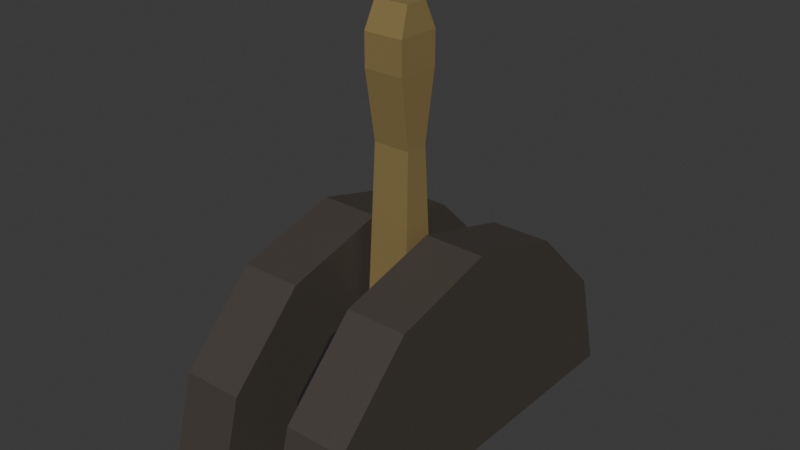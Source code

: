 # Source: lever.blend  (saved by Blender 4.0.36; exported with 4.5.12 LTS)
import bpy
from mathutils import Matrix  # noqa: F401  (used for matrix-valued properties, if any)

bpy.ops.wm.read_factory_settings(use_empty=True)
scene = bpy.context.scene
scene.name = 'Scene'

# ---- collections
col_collection = bpy.data.collections.new('Collection'); scene.collection.children.link(col_collection)

# ---- materials (node trees are filled in below, after node groups)
mat_metal = bpy.data.materials.new('Metal')
mat_metal.use_transparent_shadow = False
mat_dark = bpy.data.materials.new('Dark')
mat_dark.use_transparent_shadow = False
mat_wood = bpy.data.materials.new('Wood')
mat_wood.use_transparent_shadow = False

# ---- material node trees
mat_metal.use_nodes = True; mat_metal.node_tree.nodes.clear()
_N = mat_metal.node_tree.nodes; _L = mat_metal.node_tree.links
n0 = _N.new('ShaderNodeBsdfPrincipled'); n0.name = 'Principled BSDF'; n0.location = (10, 300)
n0.inputs[0].default_value = (0.08036, 0.06898, 0.05833, 1.0)
n0.inputs[1].default_value = 0.2227
n0.inputs[3].default_value = 1.45
n1 = _N.new('ShaderNodeOutputMaterial'); n1.name = 'Material Output'; n1.location = (300, 300)
_L.new(n0.outputs[0], n1.inputs[0])
n1.is_active_output = True
mat_dark.use_nodes = True; mat_dark.node_tree.nodes.clear()
_N = mat_dark.node_tree.nodes; _L = mat_dark.node_tree.links
n0 = _N.new('ShaderNodeBsdfPrincipled'); n0.name = 'Principled BSDF'; n0.location = (10, 300)
n0.inputs[0].default_value = (0.007903, 0.005718, 0.009484, 1.0)
n0.inputs[2].default_value = 1.0
n0.inputs[3].default_value = 1.45
n1 = _N.new('ShaderNodeOutputMaterial'); n1.name = 'Material Output'; n1.location = (300, 300)
_L.new(n0.outputs[0], n1.inputs[0])
n1.is_active_output = True
mat_wood.use_nodes = True; mat_wood.node_tree.nodes.clear()
_N = mat_wood.node_tree.nodes; _L = mat_wood.node_tree.links
n0 = _N.new('ShaderNodeBsdfPrincipled'); n0.name = 'Principled BSDF'; n0.location = (10, 300)
n0.inputs[0].default_value = (0.2522, 0.185, 0.07156, 1.0)
n0.inputs[3].default_value = 1.45
n1 = _N.new('ShaderNodeOutputMaterial'); n1.name = 'Material Output'; n1.location = (300, 300)
_L.new(n0.outputs[0], n1.inputs[0])
n1.is_active_output = True

# ---- world
world_world = bpy.data.worlds.new('World'); scene.world = world_world
world_world.use_nodes = True; world_world.node_tree.nodes.clear()
_N = world_world.node_tree.nodes; _L = world_world.node_tree.links
n0 = _N.new('ShaderNodeOutputWorld'); n0.name = 'World Output'; n0.location = (300, 300)
n1 = _N.new('ShaderNodeBackground'); n1.name = 'Background'; n1.location = (10, 300)
n1.inputs[0].default_value = (0.05088, 0.05088, 0.05088, 1.0)
_L.new(n1.outputs[0], n0.inputs[0])
n0.is_active_output = True
world_world.color = (0.05088, 0.05088, 0.05088)
world_world.use_sun_shadow = False
world_world.sun_shadow_jitter_overblur = 0.0

# ---- meshes
me_cylinder = bpy.data.meshes.new('Cylinder')
me_cylinder.from_pydata([(-0.4382, 1.0, -3.308e-08), (0.4382, 1.0, 3.308e-08), (-0.4382, -1.0, -3.308e-08), (0.4382, -1.0, 3.308e-08), (-0.4382, -0.866, 0.5), (0.4382, -0.866, 0.5), (-0.4382, -0.5, 0.866), (0.4382, -0.5, 0.866), (-0.4382, 0.0, 1.0), (0.4382, 0.0, 1.0), (-0.4382, 0.5, 0.866), (0.4382, 0.5, 0.866), (-0.4382, 0.866, 0.5), (0.4382, 0.866, 0.5), (-0.1461, 1.0, -1.103e-08), (0.1461, 1.0, 1.103e-08), (0.1461, -1.0, 1.103e-08), (-0.1461, -1.0, -1.103e-08), (0.1461, -0.866, 0.5), (-0.1461, -0.866, 0.5), (0.1461, -0.5, 0.866), (-0.1461, -0.5, 0.866), (0.1461, 0.0, 1.0), (-0.1461, 0.0, 1.0), (0.1461, 0.5, 0.866), (-0.1461, 0.5, 0.866), (0.1461, 0.866, 0.5), (-0.1461, 0.866, 0.5), (-0.1461, 0.6013, -1.489e-09), (0.1461, 0.6013, 4.987e-10), (0.1461, -0.6013, 4.987e-10), (-0.1461, -0.6013, -1.489e-09), (0.1461, -0.5207, 0.3006), (-0.1461, -0.5207, 0.3006), (0.1461, -0.3006, 0.5207), (-0.1461, -0.3006, 0.5207), (0.1461, -1.98e-09, 0.6013), (-0.1461, -1.98e-09, 0.6013), (0.1461, 0.3006, 0.5207), (-0.1461, 0.3006, 0.5207), (0.1461, 0.5207, 0.3006), (-0.1461, 0.5207, 0.3006)], [], [(16, 3, 5, 18), (18, 5, 7, 20), (20, 7, 9, 22), (22, 9, 11, 24), (24, 11, 13, 26), (26, 13, 1, 15), (0, 2, 4, 6, 8, 10, 12), (12, 27, 14, 0), (10, 25, 27, 12), (14, 27, 41, 28), (8, 23, 25, 10), (6, 21, 23, 8), (20, 22, 36, 34), (4, 19, 21, 6), (2, 17, 19, 4), (23, 21, 35, 37), (22, 24, 38, 36), (41, 40, 29, 28), (39, 38, 40, 41), (37, 36, 38, 39), (35, 34, 36, 37), (33, 32, 34, 35), (31, 30, 32, 33), (21, 19, 33, 35), (26, 15, 29, 40), (18, 20, 34, 32), (27, 25, 39, 41), (19, 17, 31, 33), (24, 26, 40, 38), (16, 18, 32, 30), (25, 23, 37, 39), (3, 1, 13, 11, 9, 7, 5)])
me_cylinder.polygons.foreach_set('material_index', [0, 0, 0, 0, 0, 0, 0, 0, 0, 0, 0, 0, 0, 0, 0, 0, 0, 1, 1, 1, 1, 1, 1, 0, 0, 0, 0, 0, 0, 0, 0, 0])
_uv = me_cylinder.uv_layers.new(name='UVMap')
_uv.uv.foreach_set('vector', [0.5, 0.8333, 0.5, 1.0, 0.4167, 1.0, 0.4167, 0.8333, 0.4167, 0.8333, 0.4167, 1.0, 0.3333, 1.0, 0.3333, 0.8333, 0.3333, 0.8333, 0.3333, 1.0, 0.25, 1.0, 0.25, 0.8333, 0.25, 0.8333, 0.25, 1.0, 0.1667, 1.0, 0.1667, 0.8333, 0.1667, 0.8333, 0.1667, 1.0, 0.08333, 1.0, 0.08333, 0.8333, 0.08333, 0.8333, 0.08333, 1.0, 7.451e-08, 1.0, 7.451e-08, 0.8333, 0.75, 0.49, 0.75, 0.01, 0.63, 0.04215, 0.5422, 0.13, 0.51, 0.25, 0.5422, 0.37, 0.63, 0.4578, 0.08333, 0.5, 0.08333, 0.6667, 7.451e-08, 0.6667, 7.451e-08, 0.5, 0.1667, 0.5, 0.1667, 0.6667, 0.08333, 0.6667, 0.08333, 0.5, 7.451e-08, 0.6667, 0.08333, 0.6667, 0.08333, 0.6667, 7.451e-08, 0.6667, 0.25, 0.5, 0.25, 0.6667, 0.1667, 0.6667, 0.1667, 0.5, 0.3333, 0.5, 0.3333, 0.6667, 0.25, 0.6667, 0.25, 0.5, 0.3333, 0.8333, 0.25, 0.8333, 0.25, 0.8333, 0.3333, 0.8333, 0.4167, 0.5, 0.4167, 0.6667, 0.3333, 0.6667, 0.3333, 0.5, 0.5, 0.5, 0.5, 0.6667, 0.4167, 0.6667, 0.4167, 0.5, 0.25, 0.6667, 0.3333, 0.6667, 0.3333, 0.6667, 0.25, 0.6667, 0.25, 0.8333, 0.1667, 0.8333, 0.1667, 0.8333, 0.25, 0.8333, 0.08333, 0.6667, 0.08333, 0.8333, 7.451e-08, 0.8333, 7.451e-08, 0.6667, 0.1667, 0.6667, 0.1667, 0.8333, 0.08333, 0.8333, 0.08333, 0.6667, 0.25, 0.6667, 0.25, 0.8333, 0.1667, 0.8333, 0.1667, 0.6667, 0.3333, 0.6667, 0.3333, 0.8333, 0.25, 0.8333, 0.25, 0.6667, 0.4167, 0.6667, 0.4167, 0.8333, 0.3333, 0.8333, 0.3333, 0.6667, 0.5, 0.6667, 0.5, 0.8333, 0.4167, 0.8333, 0.4167, 0.6667, 0.3333, 0.6667, 0.4167, 0.6667, 0.4167, 0.6667, 0.3333, 0.6667, 0.08333, 0.8333, 7.451e-08, 0.8333, 7.451e-08, 0.8333, 0.08333, 0.8333, 0.4167, 0.8333, 0.3333, 0.8333, 0.3333, 0.8333, 0.4167, 0.8333, 0.08333, 0.6667, 0.1667, 0.6667, 0.1667, 0.6667, 0.08333, 0.6667, 0.4167, 0.6667, 0.5, 0.6667, 0.5, 0.6667, 0.4167, 0.6667, 0.1667, 0.8333, 0.08333, 0.8333, 0.08333, 0.8333, 0.1667, 0.8333, 0.5, 0.8333, 0.4167, 0.8333, 0.4167, 0.8333, 0.5, 0.8333, 0.1667, 0.6667, 0.25, 0.6667, 0.25, 0.6667, 0.1667, 0.6667, 0.25, 0.01, 0.25, 0.49, 0.13, 0.4578, 0.04215, 0.37, 0.01, 0.25, 0.04215, 0.13, 0.13, 0.04215])
me_cylinder.materials.append(mat_metal)
me_cylinder.materials.append(mat_dark)
me_cylinder.update()
me_cube_001 = bpy.data.meshes.new('Cube.001')
me_cube_001.from_pydata([(-0.1181, -0.1181, -5.96e-08), (-0.08355, -0.05501, 2.0), (-0.1181, 0.1181, -5.96e-08), (-0.08355, 0.05501, 2.0), (0.1181, -0.1181, -5.96e-08), (0.08355, -0.05501, 2.0), (0.1181, 0.1181, -5.96e-08), (0.08355, 0.05501, 2.0), (-0.09003, -0.05613, 1.385), (-0.09003, 0.05613, 1.385), (0.09003, 0.05613, 1.385), (0.09003, -0.05613, 1.385), (-0.09672, -0.105, 1.718), (-0.09672, -0.105, 1.873), (-0.09672, 0.105, 1.873), (-0.09672, 0.105, 1.718), (0.09672, 0.105, 1.873), (0.09672, 0.105, 1.718), (0.09672, -0.105, 1.873), (0.09672, -0.105, 1.718)], [], [(13, 1, 3, 14), (14, 3, 7, 16), (16, 7, 5, 18), (18, 5, 1, 13), (2, 6, 4, 0), (7, 3, 1, 5), (4, 11, 8, 0), (6, 10, 11, 4), (2, 9, 10, 6), (0, 8, 9, 2), (11, 19, 12, 8), (19, 18, 13, 12), (10, 17, 19, 11), (17, 16, 18, 19), (9, 15, 17, 10), (15, 14, 16, 17), (8, 12, 15, 9), (12, 13, 14, 15)])
_uv = me_cube_001.uv_layers.new(name='UVMap')
_uv.uv.foreach_set('vector', [0.6068, 0.0, 0.625, 0.0, 0.625, 0.25, 0.6068, 0.25, 0.6068, 0.25, 0.625, 0.25, 0.625, 0.5, 0.6068, 0.5, 0.6068, 0.5, 0.625, 0.5, 0.625, 0.75, 0.6068, 0.75, 0.6068, 0.75, 0.625, 0.75, 0.625, 1.0, 0.6068, 1.0, 0.125, 0.5, 0.375, 0.5, 0.375, 0.75, 0.125, 0.75, 0.625, 0.5, 0.875, 0.5, 0.875, 0.75, 0.625, 0.75, 0.375, 0.75, 0.5482, 0.75, 0.5482, 1.0, 0.375, 1.0, 0.375, 0.5, 0.5482, 0.5, 0.5482, 0.75, 0.375, 0.75, 0.375, 0.25, 0.5482, 0.25, 0.5482, 0.5, 0.375, 0.5, 0.375, 0.0, 0.5482, 0.0, 0.5482, 0.25, 0.375, 0.25, 0.5482, 0.75, 0.5905, 0.75, 0.5905, 1.0, 0.5482, 1.0, 0.5905, 0.75, 0.6068, 0.75, 0.6068, 1.0, 0.5905, 1.0, 0.5482, 0.5, 0.5905, 0.5, 0.5905, 0.75, 0.5482, 0.75, 0.5905, 0.5, 0.6068, 0.5, 0.6068, 0.75, 0.5905, 0.75, 0.5482, 0.25, 0.5905, 0.25, 0.5905, 0.5, 0.5482, 0.5, 0.5905, 0.25, 0.6068, 0.25, 0.6068, 0.5, 0.5905, 0.5, 0.5482, 0.0, 0.5905, 0.0, 0.5905, 0.25, 0.5482, 0.25, 0.5905, 0.0, 0.6068, 0.0, 0.6068, 0.25, 0.5905, 0.25])
me_cube_001.materials.append(mat_wood)
me_cube_001.update()

# ---- objects
ob_anchor = bpy.data.objects.new('Anchor', me_cylinder)
ob_handle = bpy.data.objects.new('Handle', me_cube_001)

# ---- transforms, parenting, visibility, modifiers, constraints
ob_anchor.location = (0.0, 0.0, 0.0)
ob_handle.location = (0.0, 0.0, 0.0)

# ---- collection membership
col_collection.objects.link(ob_anchor)
col_collection.objects.link(ob_handle)

# ---- scene / render settings (as saved in the file)
scene.frame_start = 1; scene.frame_end = 250; scene.frame_set(1)
scene.render.engine = 'BLENDER_EEVEE_NEXT'
scene.cycles.sampling_pattern = 'TABULATED_SOBOL'
bpy.context.view_layer.update()

# ---- added for rendering (the .blend has no active camera and no usable light): camera, sun
cam_auto = bpy.data.cameras.new('AutoCamera')
cam_auto.lens = 50.0
cam_auto.sensor_width = 36.0
cam_auto.clip_end = 1000.0
ob_auto_camera = bpy.data.objects.new('AutoCamera', cam_auto)
scene.collection.objects.link(ob_auto_camera)
ob_auto_camera.location = (2.73968, -3.28761, 3.19174)
ob_auto_camera.rotation_euler = (1.09748, -7.21219e-08, 0.694738)
scene.camera = ob_auto_camera
light_auto_sun = bpy.data.lights.new('AutoSun', 'SUN')
light_auto_sun.energy = 3.0
light_auto_sun.angle = 0.0523599
ob_auto_sun = bpy.data.objects.new('AutoSun', light_auto_sun)
scene.collection.objects.link(ob_auto_sun)
ob_auto_sun.rotation_euler = (0.872665, 0.174533, 0.523599)
bpy.context.view_layer.update()
